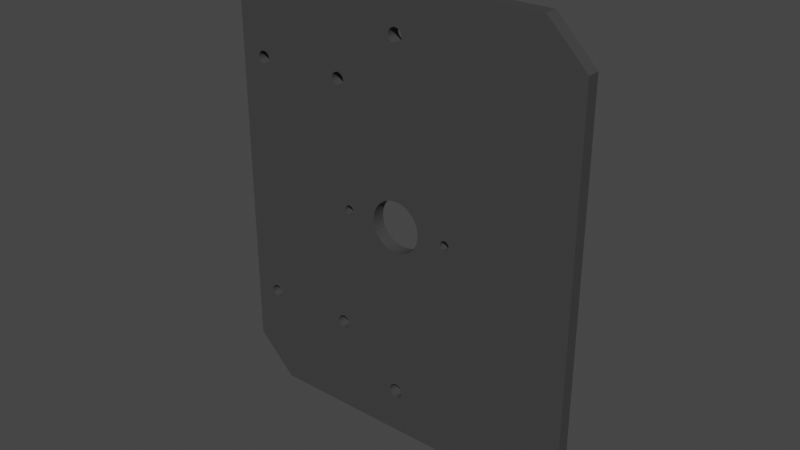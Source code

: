 # Source: base_tournante.blend  (saved by Blender 3.1.7; exported with 4.5.12 LTS)
import bpy
from mathutils import Matrix  # noqa: F401  (used for matrix-valued properties, if any)

bpy.ops.wm.read_factory_settings(use_empty=True)
scene = bpy.context.scene
scene.name = 'Scene'

# ---- collections
col_collection = bpy.data.collections.new('Collection'); scene.collection.children.link(col_collection)

# ---- materials (node trees are filled in below, after node groups)
mat_material_001 = bpy.data.materials.new('Material.001')
mat_material_001.use_transparent_shadow = False

# ---- material node trees
mat_material_001.use_nodes = True; mat_material_001.node_tree.nodes.clear()
_N = mat_material_001.node_tree.nodes; _L = mat_material_001.node_tree.links
n0 = _N.new('ShaderNodeBsdfPrincipled'); n0.name = 'Principled BSDF'; n0.location = (10, 300)
n0.distribution = 'GGX'
n0.subsurface_method = 'RANDOM_WALK_SKIN'
n0.inputs[0].default_value = (0.05222, 0.05222, 0.05222, 1.0)
n0.inputs[3].default_value = 1.45
n0.inputs[27].default_value = (0.0, 0.0, 0.0, 1.0)
n0.inputs[28].default_value = 1.0
n1 = _N.new('ShaderNodeOutputMaterial'); n1.name = 'Material Output'; n1.location = (300, 300)
_L.new(n0.outputs[0], n1.inputs[0])
n1.is_active_output = True

# ---- world
world_world = bpy.data.worlds.new('World'); scene.world = world_world
world_world.use_nodes = True; world_world.node_tree.nodes.clear()
_N = world_world.node_tree.nodes; _L = world_world.node_tree.links
n0 = _N.new('ShaderNodeOutputWorld'); n0.name = 'World Output'; n0.location = (300, 300)
n1 = _N.new('ShaderNodeBackground'); n1.name = 'Background'; n1.location = (10, 300)
n1.inputs[0].default_value = (0.05088, 0.05088, 0.05088, 1.0)
_L.new(n1.outputs[0], n0.inputs[0])
n0.is_active_output = True
world_world.color = (0.05088, 0.05088, 0.05088)
world_world.use_sun_shadow = False
world_world.sun_shadow_jitter_overblur = 0.0

# ---- meshes
me_assem1___base_tournante_1 = bpy.data.meshes.new('Assem1 - base_tournante-1')
me_assem1___base_tournante_1.from_pydata([(-49.63, -2.496, 70.92), (-49.63, 2.504, 70.92), (-50.06, -2.496, 58.3), (-50.06, 2.504, 58.3), (-51.83, -2.496, 6.708), (-51.83, 2.504, 6.708), (-52.22, -2.496, -4.785), (-52.22, 2.504, -4.785), (-52.96, -2.496, -26.4), (-52.96, 2.504, -26.4), (-53.99, -2.496, -56.38), (-53.99, 2.504, -56.38), (-54.42, -2.496, -69.0), (-54.42, 2.504, -69.0), (75.81, -2.496, 81.64), (75.81, 2.504, 81.64), (35.33, -2.496, 83.02), (35.33, 2.504, 83.02), (27.09, -2.496, 83.3), (27.09, 2.504, 83.3), (14.6, -2.496, 83.73), (14.6, 2.504, 83.73), (6.35, -2.496, 84.01), (6.35, 2.504, 84.01), (-4.269, -2.496, 84.38), (-4.269, 2.504, 84.38), (-21.63, -2.496, 84.97), (-21.63, 2.504, 84.97), (-34.13, -2.496, 85.4), (-34.13, 2.504, 85.4), (85.5, -2.496, -73.79), (85.5, 2.504, -73.79), (85.93, -2.496, -61.17), (85.93, 2.504, -61.17), (86.96, -2.496, -31.19), (86.96, 2.504, -31.19), (87.7, -2.496, -9.574), (87.7, 2.504, -9.574), (88.09, -2.496, 1.919), (88.09, 2.504, 1.919), (89.86, -2.496, 53.51), (89.86, 2.504, 53.51), (90.29, -2.496, 66.13), (90.29, 2.504, 66.13), (69.99, 2.504, -88.26), (69.99, -2.496, -88.26), (29.52, 2.504, -86.88), (29.52, -2.496, -86.88), (21.27, 2.504, -86.6), (21.27, -2.496, -86.6), (8.78, 2.504, -86.17), (8.78, -2.496, -86.17), (0.5349, 2.504, -85.89), (0.5349, -2.496, -85.89), (-10.08, 2.504, -85.52), (-10.08, -2.496, -85.52), (-27.45, 2.504, -84.93), (-27.45, -2.496, -84.93), (-39.94, 2.504, -84.5), (-39.94, -2.496, -84.5), (16.18, 2.504, -66.2), (15.72, 2.504, -66.15), (22.22, 2.504, -58.99), (-9.389, 2.504, -50.45), (-8.973, 2.504, -50.53), (-9.139, 2.504, -57.92), (-4.92, 2.504, 49.34), (-5.341, 2.504, 49.39), (-5.214, 2.504, 56.77), (-45.75, 2.504, 74.54), (-41.75, 2.504, 78.28), (-21.89, 2.504, 77.6), (-22.58, 2.504, 57.36), (-46.31, 2.504, 58.17), (25.47, 2.504, 4.754), (24.32, 2.504, 5.939), (26.14, 2.504, 55.69), (22.98, 2.504, 6.911), (21.49, 2.504, 7.644), (19.91, 2.504, 8.115), (13.65, 2.504, 56.12), (18.27, 2.504, 8.311), (16.62, 2.504, 8.227), (15.0, 2.504, 7.866), (24.44, 2.504, -8.699), (25.57, 2.504, -7.495), (32.23, 2.504, -7.676), (26.48, 2.504, -6.118), (27.53, 2.504, 0.2939), (27.1, 2.504, 1.891), (32.62, 2.504, 3.818), (26.41, 2.504, 3.392), (34.39, 2.504, 55.41), (27.15, 2.504, -4.605), (27.56, 2.504, -3.002), (27.68, 2.504, -1.353), (12.2, 2.504, -9.32), (13.62, 2.504, -10.17), (10.75, 2.504, -28.58), (20.07, 2.504, -10.95), (21.64, 2.504, -10.45), (23.24, 2.504, -29.01), (15.16, 2.504, -10.78), (16.78, 2.504, -11.11), (18.43, 2.504, -11.17), (8.519, 2.504, -3.967), (9.083, 2.504, -5.522), (3.246, 2.504, -6.684), (9.901, 2.504, -6.959), (10.95, 2.504, -8.237), (9.017, 2.504, 2.51), (8.479, 2.504, 0.9459), (3.639, 2.504, 4.81), (8.213, 2.504, -0.6862), (8.226, 2.504, -2.34), (13.47, 2.504, 7.237), (12.07, 2.504, 6.358), (5.405, 2.504, 56.4), (10.84, 2.504, 5.255), (9.811, 2.504, 3.96), (-4.88, 2.504, 44.45), (-4.475, 2.504, 44.58), (-5.3, 2.504, 44.4), (-6.98, 2.504, 5.173), (-5.724, 2.504, 44.41), (-2.927, 2.504, 46.91), (-2.966, 2.504, 47.34), (-3.076, 2.504, 47.75), (-3.254, 2.504, 48.13), (-3.494, 2.504, 48.48), (-4.098, 2.504, 44.78), (-3.759, 2.504, 45.03), (-3.469, 2.504, 45.34), (-3.234, 2.504, 45.69), (-3.063, 2.504, 46.08), (-2.959, 2.504, 46.49), (-3.79, 2.504, 48.78), (-4.133, 2.504, 49.03), (-4.514, 2.504, 49.22), (-6.139, 2.504, 44.5), (-24.34, 2.504, 5.767), (-6.534, 2.504, 44.65), (-6.93, 2.504, 48.89), (-7.246, 2.504, 48.61), (-7.509, 2.504, 48.28), (-7.713, 2.504, 47.91), (-7.851, 2.504, 47.5), (-7.919, 2.504, 47.09), (-5.764, 2.504, 49.37), (-6.178, 2.504, 49.28), (-6.57, 2.504, 49.12), (-7.486, 2.504, 45.48), (-7.217, 2.504, 45.15), (-6.896, 2.504, 44.87), (-7.916, 2.504, 46.66), (-7.841, 2.504, 46.24), (-7.696, 2.504, 45.85), (-6.216, 2.504, -47.61), (-6.326, 2.504, -47.2), (2.506, 2.504, -28.3), (-8.549, 2.504, -50.55), (-8.129, 2.504, -50.49), (1.48, 2.504, -58.28), (-7.725, 2.504, -50.36), (-7.348, 2.504, -50.17), (-7.009, 2.504, -49.91), (-6.312, 2.504, -48.86), (-6.209, 2.504, -48.45), (-6.176, 2.504, -48.03), (-6.718, 2.504, -49.6), (-6.484, 2.504, -49.25), (-6.504, 2.504, -46.81), (-6.744, 2.504, -46.46), (-7.04, 2.504, -46.16), (-7.383, 2.504, -45.91), (-7.763, 2.504, -45.72), (-8.113, 2.504, -27.93), (-8.17, 2.504, -45.6), (-8.591, 2.504, -45.55), (-26.5, 2.504, -57.32), (-10.15, 2.504, -50.07), (-9.783, 2.504, -50.29), (-10.18, 2.504, -46.05), (-10.5, 2.504, -46.34), (-25.48, 2.504, -27.34), (-10.76, 2.504, -46.67), (-11.17, 2.504, -48.28), (-11.09, 2.504, -48.7), (-10.95, 2.504, -49.1), (-9.014, 2.504, -45.57), (-9.428, 2.504, -45.67), (-9.82, 2.504, -45.83), (-10.96, 2.504, -47.04), (-11.1, 2.504, -47.44), (-11.17, 2.504, -47.86), (-10.74, 2.504, -49.47), (-10.47, 2.504, -49.79), (-49.21, 2.504, -26.53), (-50.24, 2.504, -56.51), (-48.08, 2.504, 6.58), (-44.41, 2.504, -44.47), (-43.99, 2.504, -44.38), (-43.57, 2.504, -44.35), (-46.08, 2.504, -46.24), (-46.15, 2.504, -46.66), (-44.8, 2.504, -44.63), (-45.16, 2.504, -44.86), (-45.47, 2.504, -45.14), (-46.14, 2.504, -47.09), (-46.07, 2.504, -47.5), (-45.74, 2.504, -45.47), (-45.94, 2.504, -45.84), (-41.29, 2.504, -47.67), (-41.19, 2.504, -47.26), (-41.16, 2.504, -46.83), (-41.2, 2.504, -46.41), (-41.31, 2.504, -46.0), (-42.02, 2.504, -44.96), (-42.36, 2.504, -44.71), (-42.74, 2.504, -44.53), (-43.15, 2.504, -44.4), (-45.93, 2.504, -47.9), (-45.72, 2.504, -48.27), (-45.45, 2.504, -48.6), (-42.33, 2.504, -48.97), (-41.99, 2.504, -48.72), (-41.48, 2.504, -45.62), (-41.72, 2.504, -45.27), (-45.13, 2.504, -48.88), (-44.76, 2.504, -49.09), (-44.37, 2.504, -49.25), (-42.7, 2.504, -49.16), (-41.7, 2.504, -48.41), (-41.46, 2.504, -48.05), (-43.95, 2.504, -49.34), (-43.53, 2.504, -49.35), (-43.11, 2.504, -49.29), (-42.49, 2.504, 49.47), (-42.69, 2.504, 49.1), (-42.83, 2.504, 48.7), (-40.32, 2.504, 50.59), (-40.74, 2.504, 50.57), (-41.16, 2.504, 50.48), (-41.55, 2.504, 50.31), (-42.82, 2.504, 47.44), (-42.9, 2.504, 47.86), (-42.9, 2.504, 48.28), (-41.91, 2.504, 50.09), (-42.23, 2.504, 49.81), (-42.68, 2.504, 47.04), (-42.47, 2.504, 46.67), (-42.2, 2.504, 46.35), (-37.94, 2.504, 47.69), (-37.91, 2.504, 48.11), (-37.95, 2.504, 48.53), (-38.06, 2.504, 48.94), (-38.23, 2.504, 49.33), (-38.47, 2.504, 49.68), (-38.77, 2.504, 49.98), (-39.11, 2.504, 50.23), (-39.49, 2.504, 50.42), (-39.9, 2.504, 50.54), (-39.08, 2.504, 45.97), (-38.74, 2.504, 46.23), (-41.88, 2.504, 46.07), (-41.51, 2.504, 45.85), (-41.12, 2.504, 45.7), (-39.45, 2.504, 45.78), (-38.45, 2.504, 46.54), (-38.21, 2.504, 46.89), (-38.04, 2.504, 47.28), (-40.7, 2.504, 45.61), (-40.28, 2.504, 45.59), (-39.86, 2.504, 45.65), (-48.47, 2.504, -4.913), (-24.74, 2.504, -5.726), (-7.373, 2.504, -6.32), (-3.29, 2.504, 1.019), (-3.58, 2.504, 0.9543), (-3.854, 2.504, 0.8414), (-4.106, 2.504, 0.6837), (-1.304, 2.504, -0.7003), (-1.326, 2.504, -0.9962), (-1.399, 2.504, -1.284), (-1.519, 2.504, -1.556), (-1.331, 2.504, -0.4048), (-1.409, 2.504, -0.1181), (-1.533, 2.504, 0.1513), (-1.701, 2.504, 0.3959), (-1.908, 2.504, 0.6085), (-2.148, 2.504, 0.783), (-4.327, 2.504, 0.4857), (-4.512, 2.504, 0.2533), (-4.654, 2.504, -0.007019), (-4.751, 2.504, -0.2877), (-4.799, 2.504, -0.5807), (-4.796, 2.504, -0.8775), (-4.744, 2.504, -1.17), (-4.642, 2.504, -1.449), (-4.495, 2.504, -1.707), (-4.307, 2.504, -1.936), (-2.415, 2.504, 0.9144), (-2.699, 2.504, 0.999), (-2.994, 2.504, 1.034), (-2.388, 2.504, -2.333), (-2.124, 2.504, -2.197), (-1.887, 2.504, -2.019), (-1.683, 2.504, -1.803), (-4.083, 2.504, -2.13), (-3.829, 2.504, -2.284), (-3.552, 2.504, -2.392), (-3.262, 2.504, -2.452), (-2.965, 2.504, -2.462), (-2.671, 2.504, -2.422), (9.725, 2.504, -58.56), (15.25, 2.504, -66.17), (14.8, 2.504, -66.27), (15.76, 2.504, -71.64), (16.23, 2.504, -71.58), (14.01, 2.504, -71.12), (14.41, 2.504, -71.36), (14.37, 2.504, -66.45), (13.97, 2.504, -66.7), (13.62, 2.504, -67.01), (17.42, 2.504, -66.81), (17.05, 2.504, -66.54), (16.63, 2.504, -66.33), (13.13, 2.504, -70.05), (13.36, 2.504, -70.45), (13.66, 2.504, -70.81), (14.84, 2.504, -71.53), (15.3, 2.504, -71.62), (15.53, 2.504, -71.64), (16.67, 2.504, -71.44), (17.09, 2.504, -71.22), (17.46, 2.504, -70.94), (13.33, 2.504, -67.37), (13.11, 2.504, -67.78), (12.96, 2.504, -68.22), (18.21, 2.504, -67.96), (18.01, 2.504, -67.53), (17.75, 2.504, -67.15), (17.78, 2.504, -70.6), (18.04, 2.504, -70.21), (18.23, 2.504, -69.79), (12.88, 2.504, -68.68), (12.89, 2.504, -69.15), (12.97, 2.504, -69.61), (18.34, 2.504, -69.34), (18.37, 2.504, -68.87), (18.33, 2.504, -68.41), (31.49, 2.504, -29.29), (19.87, 2.504, 68.75), (19.42, 2.504, 68.65), (14.34, 2.504, 76.36), (26.84, 2.504, 75.93), (20.8, 2.504, 68.72), (20.34, 2.504, 68.78), (18.98, 2.504, 68.47), (18.59, 2.504, 68.22), (18.24, 2.504, 67.91), (17.98, 2.504, 64.47), (18.27, 2.504, 64.11), (18.63, 2.504, 63.8), (19.03, 2.504, 63.56), (19.46, 2.504, 63.39), (19.92, 2.504, 63.3), (20.38, 2.504, 63.28), (20.84, 2.504, 63.34), (22.04, 2.504, 68.11), (21.67, 2.504, 68.38), (21.25, 2.504, 68.59), (17.58, 2.504, 66.7), (17.5, 2.504, 66.24), (21.29, 2.504, 63.48), (21.7, 2.504, 63.7), (22.08, 2.504, 63.98), (17.95, 2.504, 67.55), (17.73, 2.504, 67.14), (17.5, 2.504, 65.77), (17.59, 2.504, 65.31), (17.75, 2.504, 64.87), (22.83, 2.504, 66.96), (22.63, 2.504, 67.39), (22.37, 2.504, 67.77), (22.4, 2.504, 64.32), (22.65, 2.504, 64.71), (22.84, 2.504, 65.13), (-4.521, 2.504, 77.01), (6.098, 2.504, 76.64), (22.96, 2.504, 65.59), (22.99, 2.504, 66.05), (22.95, 2.504, 66.51), (30.46, 2.504, -59.27), (35.08, 2.504, 75.65), (39.28, 2.504, -0.4377), (38.98, 2.504, -0.4024), (38.69, 2.504, -0.4174), (40.64, 2.504, -1.841), (40.57, 2.504, -1.555), (40.44, 2.504, -1.285), (40.27, 2.504, -1.041), (40.07, 2.504, -0.8282), (39.83, 2.504, -0.6537), (39.56, 2.504, -0.5222), (38.4, 2.504, -0.4824), (38.12, 2.504, -0.5953), (37.87, 2.504, -0.753), (37.65, 2.504, -0.951), (37.46, 2.504, -1.183), (37.32, 2.504, -1.444), (37.23, 2.504, -2.606), (37.33, 2.504, -2.885), (40.29, 2.504, -3.24), (40.46, 2.504, -2.992), (37.22, 2.504, -1.724), (37.18, 2.504, -2.017), (37.18, 2.504, -2.314), (40.58, 2.504, -2.721), (40.65, 2.504, -2.433), (40.67, 2.504, -2.137), (37.48, 2.504, -3.143), (37.67, 2.504, -3.373), (37.89, 2.504, -3.567), (39.59, 2.504, -3.77), (39.85, 2.504, -3.634), (40.09, 2.504, -3.455), (23.11, 2.504, -9.693), (39.3, 2.504, -3.859), (38.15, 2.504, -3.72), (38.42, 2.504, -3.829), (38.71, 2.504, -3.889), (38.86, 2.504, -3.9), (39.01, 2.504, -3.899), (31.49, -2.496, -29.29), (-5.764, -2.496, 49.37), (-5.341, -2.496, 49.39), (-5.214, -2.496, 56.77), (30.46, -2.496, -59.27), (-46.31, -2.496, 58.17), (-45.75, -2.496, 74.54), (-22.58, -2.496, 57.36), (-41.75, -2.496, 78.28), (13.65, -2.496, 56.12), (13.47, -2.496, 7.237), (15.0, -2.496, 7.866), (16.62, -2.496, 8.227), (18.27, -2.496, 8.311), (26.14, -2.496, 55.69), (19.91, -2.496, 8.115), (21.49, -2.496, 7.644), (8.479, -2.496, 0.9459), (9.017, -2.496, 2.51), (3.639, -2.496, 4.81), (9.811, -2.496, 3.96), (5.405, -2.496, 56.4), (10.84, -2.496, 5.255), (12.07, -2.496, 6.358), (10.95, -2.496, -8.237), (9.901, -2.496, -6.959), (3.246, -2.496, -6.684), (9.083, -2.496, -5.522), (8.519, -2.496, -3.967), (8.226, -2.496, -2.34), (8.213, -2.496, -0.6862), (10.75, -2.496, -28.58), (15.16, -2.496, -10.78), (13.62, -2.496, -10.17), (21.64, -2.496, -10.45), (20.07, -2.496, -10.95), (23.24, -2.496, -29.01), (18.43, -2.496, -11.17), (16.78, -2.496, -11.11), (25.47, -2.496, 4.754), (26.41, -2.496, 3.392), (32.62, -2.496, 3.818), (27.1, -2.496, 1.891), (27.15, -2.496, -4.605), (26.48, -2.496, -6.118), (32.23, -2.496, -7.676), (25.57, -2.496, -7.495), (24.44, -2.496, -8.699), (27.53, -2.496, 0.2939), (27.68, -2.496, -1.353), (27.56, -2.496, -3.002), (22.98, -2.496, 6.911), (24.32, -2.496, 5.939), (34.39, -2.496, 55.41), (-3.79, -2.496, 48.78), (-3.494, -2.496, 48.48), (-4.098, -2.496, 44.78), (-4.475, -2.496, 44.58), (-4.88, -2.496, 44.45), (-6.98, -2.496, 5.173), (-3.254, -2.496, 48.13), (-3.076, -2.496, 47.75), (-2.966, -2.496, 47.34), (-2.927, -2.496, 46.91), (-2.959, -2.496, 46.49), (-3.063, -2.496, 46.08), (-3.234, -2.496, 45.69), (-4.92, -2.496, 49.34), (-4.514, -2.496, 49.22), (-4.133, -2.496, 49.03), (-3.469, -2.496, 45.34), (-3.759, -2.496, 45.03), (-5.3, -2.496, 44.4), (-5.724, -2.496, 44.41), (-24.34, -2.496, 5.767), (-6.139, -2.496, 44.5), (-6.534, -2.496, 44.65), (-6.896, -2.496, 44.87), (-7.217, -2.496, 45.15), (-7.851, -2.496, 47.5), (-7.919, -2.496, 47.09), (-7.916, -2.496, 46.66), (-7.713, -2.496, 47.91), (-7.509, -2.496, 48.28), (-7.246, -2.496, 48.61), (-7.486, -2.496, 45.48), (-7.696, -2.496, 45.85), (-7.841, -2.496, 46.24), (-6.93, -2.496, 48.89), (-6.57, -2.496, 49.12), (-6.178, -2.496, 49.28), (-6.504, -2.496, -46.81), (-6.326, -2.496, -47.2), (2.506, -2.496, -28.3), (-8.973, -2.496, -50.53), (-9.139, -2.496, -57.92), (-8.549, -2.496, -50.55), (-8.129, -2.496, -50.49), (-7.725, -2.496, -50.36), (1.48, -2.496, -58.28), (-7.348, -2.496, -50.17), (-6.312, -2.496, -48.86), (-6.484, -2.496, -49.25), (-9.014, -2.496, -45.57), (-8.591, -2.496, -45.55), (-8.113, -2.496, -27.93), (-8.17, -2.496, -45.6), (-7.763, -2.496, -45.72), (-7.383, -2.496, -45.91), (-7.04, -2.496, -46.16), (-6.744, -2.496, -46.46), (-6.216, -2.496, -47.61), (-6.176, -2.496, -48.03), (-6.209, -2.496, -48.45), (-6.718, -2.496, -49.6), (-7.009, -2.496, -49.91), (-11.17, -2.496, -47.86), (-11.1, -2.496, -47.44), (-25.48, -2.496, -27.34), (-9.389, -2.496, -50.45), (-9.783, -2.496, -50.29), (-26.5, -2.496, -57.32), (-10.15, -2.496, -50.07), (-10.47, -2.496, -49.79), (-11.09, -2.496, -48.7), (-11.17, -2.496, -48.28), (-10.96, -2.496, -47.04), (-10.76, -2.496, -46.67), (-10.5, -2.496, -46.34), (-10.74, -2.496, -49.47), (-10.95, -2.496, -49.1), (-10.18, -2.496, -46.05), (-9.82, -2.496, -45.83), (-9.428, -2.496, -45.67), (23.11, -2.496, -9.693), (37.22, -2.496, -1.724), (37.32, -2.496, -1.444), (39.83, -2.496, -0.6537), (40.07, -2.496, -0.8282), (40.58, -2.496, -2.721), (40.46, -2.496, -2.992), (40.29, -2.496, -3.24), (37.48, -2.496, -3.143), (37.33, -2.496, -2.885), (40.27, -2.496, -1.041), (40.44, -2.496, -1.285), (40.57, -2.496, -1.555), (40.64, -2.496, -1.841), (40.67, -2.496, -2.137), (40.65, -2.496, -2.433), (38.71, -2.496, -3.889), (38.42, -2.496, -3.829), (38.15, -2.496, -3.72), (37.46, -2.496, -1.183), (37.65, -2.496, -0.951), (37.87, -2.496, -0.753), (37.89, -2.496, -3.567), (37.67, -2.496, -3.373), (37.23, -2.496, -2.606), (37.18, -2.496, -2.314), (37.18, -2.496, -2.017), (40.09, -2.496, -3.455), (39.85, -2.496, -3.634), (39.59, -2.496, -3.77), (39.3, -2.496, -3.859), (39.01, -2.496, -3.899), (38.86, -2.496, -3.9), (38.12, -2.496, -0.5953), (38.4, -2.496, -0.4824), (38.69, -2.496, -0.4174), (38.98, -2.496, -0.4024), (39.28, -2.496, -0.4377), (39.56, -2.496, -0.5222), (16.67, -2.496, -71.44), (16.23, -2.496, -71.58), (15.72, -2.496, -66.15), (22.22, -2.496, -58.99), (15.25, -2.496, -66.17), (9.725, -2.496, -58.56), (15.76, -2.496, -71.64), (15.53, -2.496, -71.64), (15.3, -2.496, -71.62), (14.84, -2.496, -71.53), (13.97, -2.496, -66.7), (14.37, -2.496, -66.45), (14.8, -2.496, -66.27), (16.18, -2.496, -66.2), (16.63, -2.496, -66.33), (17.05, -2.496, -66.54), (14.41, -2.496, -71.36), (14.01, -2.496, -71.12), (13.66, -2.496, -70.81), (17.78, -2.496, -70.6), (17.46, -2.496, -70.94), (17.09, -2.496, -71.22), (12.89, -2.496, -69.15), (12.88, -2.496, -68.68), (12.96, -2.496, -68.22), (13.11, -2.496, -67.78), (17.42, -2.496, -66.81), (17.75, -2.496, -67.15), (18.01, -2.496, -67.53), (13.36, -2.496, -70.45), (13.13, -2.496, -70.05), (12.97, -2.496, -69.61), (13.33, -2.496, -67.37), (13.62, -2.496, -67.01), (18.34, -2.496, -69.34), (18.23, -2.496, -69.79), (18.04, -2.496, -70.21), (18.21, -2.496, -67.96), (18.33, -2.496, -68.41), (18.37, -2.496, -68.87), (19.87, -2.496, 68.75), (20.34, -2.496, 68.78), (14.34, -2.496, 76.36), (26.84, -2.496, 75.93), (20.8, -2.496, 68.72), (21.25, -2.496, 68.59), (19.92, -2.496, 63.3), (19.46, -2.496, 63.39), (19.03, -2.496, 63.56), (21.7, -2.496, 63.7), (21.29, -2.496, 63.48), (20.84, -2.496, 63.34), (20.38, -2.496, 63.28), (20.15, -2.496, 63.28), (18.59, -2.496, 68.22), (18.98, -2.496, 68.47), (19.42, -2.496, 68.65), (21.67, -2.496, 68.38), (22.04, -2.496, 68.11), (22.37, -2.496, 67.77), (18.63, -2.496, 63.8), (18.27, -2.496, 64.11), (17.98, -2.496, 64.47), (17.5, -2.496, 66.24), (17.58, -2.496, 66.7), (17.73, -2.496, 67.14), (22.63, -2.496, 67.39), (22.83, -2.496, 66.96), (22.95, -2.496, 66.51), (22.65, -2.496, 64.71), (22.4, -2.496, 64.32), (22.08, -2.496, 63.98), (17.95, -2.496, 67.55), (18.24, -2.496, 67.91), (17.75, -2.496, 64.87), (17.59, -2.496, 65.31), (17.5, -2.496, 65.77), (22.99, -2.496, 66.05), (22.96, -2.496, 65.59), (22.84, -2.496, 65.13), (35.08, -2.496, 75.65), (-1.331, -2.496, -0.4048), (-1.304, -2.496, -0.7003), (-1.399, -2.496, -1.284), (-1.519, -2.496, -1.556), (-1.683, -2.496, -1.803), (-1.887, -2.496, -2.019), (-2.124, -2.496, -2.197), (-4.796, -2.496, -0.8775), (-4.799, -2.496, -0.5807), (-4.751, -2.496, -0.2877), (-1.326, -2.496, -0.9962), (-2.415, -2.496, 0.9144), (-2.148, -2.496, 0.783), (-1.908, -2.496, 0.6085), (-1.701, -2.496, 0.3959), (-1.533, -2.496, 0.1513), (-1.409, -2.496, -0.1181), (-3.262, -2.496, -2.452), (-3.552, -2.496, -2.392), (-7.373, -2.496, -6.32), (-4.307, -2.496, -1.936), (-4.495, -2.496, -1.707), (-4.642, -2.496, -1.449), (-4.744, -2.496, -1.17), (-2.388, -2.496, -2.333), (-2.671, -2.496, -2.422), (-2.965, -2.496, -2.462), (-4.654, -2.496, -0.007019), (-4.512, -2.496, 0.2533), (-4.327, -2.496, 0.4857), (-3.829, -2.496, -2.284), (-4.083, -2.496, -2.13), (-4.106, -2.496, 0.6837), (-3.854, -2.496, 0.8414), (-3.58, -2.496, 0.9543), (-3.29, -2.496, 1.019), (-2.994, -2.496, 1.034), (-2.699, -2.496, 0.999), (6.098, -2.496, 76.64), (-4.521, -2.496, 77.01), (-21.89, -2.496, 77.6), (-43.95, -2.496, -49.34), (-44.37, -2.496, -49.25), (-50.24, -2.496, -56.51), (-41.16, -2.496, -46.83), (-41.19, -2.496, -47.26), (-41.29, -2.496, -47.67), (-41.46, -2.496, -48.05), (-46.07, -2.496, -47.5), (-46.14, -2.496, -47.09), (-46.15, -2.496, -46.66), (-49.21, -2.496, -26.53), (-46.08, -2.496, -46.24), (-45.94, -2.496, -45.84), (-41.7, -2.496, -48.41), (-41.99, -2.496, -48.72), (-42.33, -2.496, -48.97), (-45.45, -2.496, -48.6), (-45.72, -2.496, -48.27), (-45.93, -2.496, -47.9), (-41.2, -2.496, -46.41), (-42.7, -2.496, -49.16), (-43.11, -2.496, -49.29), (-43.53, -2.496, -49.35), (-44.76, -2.496, -49.09), (-45.13, -2.496, -48.88), (-45.74, -2.496, -45.47), (-45.47, -2.496, -45.14), (-45.16, -2.496, -44.86), (-42.36, -2.496, -44.71), (-42.02, -2.496, -44.96), (-41.72, -2.496, -45.27), (-44.8, -2.496, -44.63), (-44.41, -2.496, -44.47), (-43.99, -2.496, -44.38), (-41.48, -2.496, -45.62), (-41.31, -2.496, -46.0), (-43.57, -2.496, -44.35), (-43.15, -2.496, -44.4), (-42.74, -2.496, -44.53), (12.2, -2.496, -9.32), (-24.74, -2.496, -5.726), (-48.47, -2.496, -4.913), (-48.08, -2.496, 6.58), (-42.83, -2.496, 48.7), (-42.69, -2.496, 49.1), (-40.7, -2.496, 45.61), (-41.12, -2.496, 45.7), (-42.2, -2.496, 46.35), (-42.47, -2.496, 46.67), (-42.68, -2.496, 47.04), (-42.82, -2.496, 47.44), (-42.9, -2.496, 47.86), (-42.9, -2.496, 48.28), (-41.51, -2.496, 45.85), (-41.88, -2.496, 46.07), (-38.23, -2.496, 49.33), (-38.06, -2.496, 48.94), (-37.95, -2.496, 48.53), (-37.91, -2.496, 48.11), (-38.21, -2.496, 46.89), (-38.04, -2.496, 47.28), (-37.94, -2.496, 47.69), (-38.45, -2.496, 46.54), (-38.74, -2.496, 46.23), (-39.08, -2.496, 45.97), (-42.49, -2.496, 49.47), (-42.23, -2.496, 49.81), (-41.91, -2.496, 50.09), (-39.45, -2.496, 45.78), (-39.86, -2.496, 45.65), (-40.28, -2.496, 45.59), (-41.55, -2.496, 50.31), (-41.16, -2.496, 50.48), (-40.74, -2.496, 50.57), (-39.11, -2.496, 50.23), (-38.77, -2.496, 49.98), (-38.47, -2.496, 49.68), (-40.32, -2.496, 50.59), (-39.9, -2.496, 50.54), (-39.49, -2.496, 50.42)], [], [(0, 1, 2), (2, 1, 3), (2, 3, 4), (4, 3, 5), (4, 5, 6), (6, 5, 7), (6, 7, 8), (8, 7, 9), (8, 9, 10), (10, 9, 11), (10, 11, 12), (12, 11, 13), (14, 15, 16), (16, 15, 17), (16, 17, 18), (18, 17, 19), (18, 19, 20), (20, 19, 21), (20, 21, 22), (22, 21, 23), (22, 23, 24), (24, 23, 25), (24, 25, 26), (26, 25, 27), (26, 27, 28), (28, 27, 29), (30, 31, 32), (32, 31, 33), (32, 33, 34), (34, 33, 35), (34, 35, 36), (36, 35, 37), (36, 37, 38), (38, 37, 39), (38, 39, 40), (40, 39, 41), (40, 41, 42), (42, 41, 43), (44, 45, 46), (46, 45, 47), (46, 47, 48), (48, 47, 49), (48, 49, 50), (50, 49, 51), (50, 51, 52), (52, 51, 53), (52, 53, 54), (54, 53, 55), (54, 55, 56), (56, 55, 57), (56, 57, 58), (58, 57, 59), (60, 61, 62), (63, 64, 65), (66, 67, 68), (17, 15, 43), (69, 70, 71), (71, 70, 29), (72, 73, 69), (74, 75, 76), (76, 75, 77), (77, 78, 76), (76, 78, 79), (76, 79, 80), (79, 81, 80), (80, 81, 82), (80, 82, 83), (84, 85, 86), (86, 85, 87), (88, 89, 90), (90, 89, 91), (90, 91, 92), (87, 93, 86), (86, 93, 94), (86, 94, 90), (90, 94, 95), (90, 95, 88), (96, 97, 98), (99, 100, 101), (97, 102, 98), (98, 102, 103), (98, 103, 101), (101, 103, 104), (101, 104, 99), (105, 106, 107), (107, 106, 108), (107, 108, 109), (110, 111, 112), (112, 111, 113), (112, 113, 107), (107, 113, 114), (107, 114, 105), (83, 115, 80), (80, 115, 116), (80, 116, 117), (117, 116, 118), (117, 118, 112), (112, 118, 119), (112, 119, 110), (112, 120, 121), (120, 112, 122), (122, 112, 123), (122, 123, 124), (125, 126, 117), (126, 127, 117), (117, 127, 128), (117, 128, 129), (121, 130, 112), (112, 130, 131), (112, 131, 132), (132, 133, 112), (112, 133, 134), (112, 134, 117), (117, 134, 135), (117, 135, 125), (129, 136, 117), (117, 136, 137), (117, 137, 68), (68, 137, 138), (68, 138, 66), (124, 123, 139), (139, 123, 140), (139, 140, 141), (142, 143, 72), (72, 143, 144), (144, 145, 72), (72, 145, 146), (72, 146, 147), (67, 148, 68), (68, 148, 149), (68, 149, 72), (72, 149, 150), (72, 150, 142), (151, 152, 140), (140, 152, 153), (140, 153, 141), (147, 154, 72), (72, 154, 155), (72, 155, 140), (140, 155, 156), (140, 156, 151), (157, 158, 159), (64, 160, 65), (65, 160, 161), (65, 161, 162), (161, 163, 162), (162, 163, 164), (162, 164, 165), (166, 167, 162), (162, 167, 168), (165, 169, 162), (162, 169, 170), (162, 170, 166), (158, 171, 159), (159, 171, 172), (159, 172, 173), (173, 174, 159), (159, 174, 175), (159, 175, 176), (176, 175, 177), (176, 177, 178), (179, 180, 65), (65, 180, 181), (65, 181, 63), (182, 183, 184), (184, 183, 185), (186, 187, 179), (179, 187, 188), (178, 189, 176), (176, 189, 190), (176, 190, 184), (184, 190, 191), (184, 191, 182), (185, 192, 184), (184, 192, 193), (184, 193, 179), (179, 193, 194), (179, 194, 186), (188, 195, 179), (179, 195, 196), (179, 196, 180), (9, 197, 11), (11, 197, 198), (11, 198, 13), (1, 69, 3), (3, 69, 73), (3, 73, 5), (5, 73, 199), (5, 199, 7), (200, 197, 201), (201, 197, 202), (197, 203, 204), (200, 205, 197), (197, 205, 206), (197, 206, 207), (197, 204, 198), (198, 204, 208), (198, 208, 209), (207, 210, 197), (197, 210, 211), (197, 211, 203), (212, 213, 179), (179, 213, 214), (179, 214, 184), (184, 214, 215), (184, 215, 216), (217, 218, 184), (184, 218, 219), (184, 219, 197), (197, 219, 220), (197, 220, 202), (209, 221, 198), (198, 221, 222), (198, 222, 223), (224, 225, 179), (216, 226, 184), (184, 226, 227), (184, 227, 217), (223, 228, 198), (198, 228, 229), (198, 229, 230), (224, 179, 231), (225, 232, 179), (179, 232, 233), (179, 233, 212), (230, 234, 198), (198, 234, 235), (198, 235, 179), (179, 235, 236), (179, 236, 231), (237, 238, 73), (73, 238, 239), (240, 241, 73), (73, 241, 242), (73, 242, 243), (244, 199, 245), (245, 199, 73), (245, 73, 246), (246, 73, 239), (243, 247, 73), (73, 247, 248), (73, 248, 237), (244, 249, 199), (199, 249, 250), (199, 250, 251), (252, 253, 72), (72, 253, 254), (72, 254, 255), (255, 256, 72), (72, 256, 257), (72, 257, 258), (258, 259, 72), (72, 259, 260), (72, 260, 73), (73, 260, 261), (73, 261, 240), (262, 263, 140), (251, 264, 199), (199, 264, 265), (199, 265, 266), (262, 140, 267), (263, 268, 140), (140, 268, 269), (140, 269, 72), (72, 269, 270), (72, 270, 252), (266, 271, 199), (199, 271, 272), (199, 272, 140), (140, 272, 273), (140, 273, 267), (7, 199, 274), (274, 199, 140), (274, 140, 275), (275, 140, 123), (275, 123, 276), (96, 98, 109), (109, 98, 159), (109, 159, 107), (107, 159, 176), (107, 176, 276), (276, 176, 184), (276, 184, 275), (275, 184, 197), (275, 197, 274), (274, 197, 9), (274, 9, 7), (277, 278, 123), (123, 278, 279), (123, 279, 280), (281, 112, 282), (282, 112, 107), (282, 107, 283), (283, 107, 284), (281, 285, 112), (112, 285, 286), (112, 286, 287), (287, 288, 112), (112, 288, 289), (112, 289, 290), (280, 291, 123), (123, 291, 292), (123, 292, 293), (293, 294, 123), (123, 294, 295), (123, 295, 276), (276, 295, 296), (276, 296, 297), (297, 298, 276), (276, 298, 299), (276, 299, 300), (290, 301, 112), (112, 301, 302), (112, 302, 123), (123, 302, 303), (123, 303, 277), (304, 305, 107), (305, 306, 107), (107, 306, 307), (107, 307, 284), (300, 308, 276), (276, 308, 309), (276, 309, 310), (310, 311, 276), (276, 311, 312), (276, 312, 107), (107, 312, 313), (107, 313, 304), (13, 198, 58), (58, 198, 179), (58, 179, 56), (56, 179, 65), (56, 65, 54), (54, 65, 162), (54, 162, 52), (52, 162, 314), (52, 314, 50), (62, 61, 314), (314, 61, 315), (314, 315, 316), (317, 318, 48), (50, 319, 320), (316, 321, 314), (314, 321, 322), (314, 322, 323), (324, 325, 62), (62, 325, 326), (62, 326, 60), (327, 328, 50), (50, 328, 329), (50, 329, 319), (320, 330, 50), (50, 330, 331), (50, 331, 48), (48, 331, 332), (48, 332, 317), (318, 333, 48), (48, 333, 334), (48, 334, 335), (323, 336, 314), (314, 336, 337), (314, 337, 338), (339, 340, 62), (62, 340, 341), (62, 341, 324), (335, 342, 48), (48, 342, 343), (48, 343, 344), (338, 345, 314), (314, 345, 346), (314, 346, 50), (50, 346, 347), (50, 347, 327), (348, 349, 62), (62, 349, 350), (62, 350, 339), (351, 62, 101), (101, 62, 314), (101, 314, 98), (98, 314, 162), (98, 162, 159), (159, 162, 168), (159, 168, 157), (352, 353, 354), (355, 356, 354), (354, 356, 357), (354, 357, 352), (353, 358, 354), (354, 358, 359), (354, 359, 360), (361, 362, 80), (80, 362, 363), (80, 363, 364), (364, 365, 80), (80, 365, 366), (80, 366, 76), (76, 366, 367), (76, 367, 368), (369, 370, 355), (355, 370, 371), (355, 371, 356), (354, 372, 373), (368, 374, 76), (76, 374, 375), (76, 375, 376), (360, 377, 354), (354, 377, 378), (354, 378, 372), (379, 380, 80), (80, 380, 381), (80, 381, 361), (382, 383, 355), (355, 383, 384), (355, 384, 369), (376, 385, 76), (76, 385, 386), (76, 386, 387), (69, 71, 72), (72, 71, 388), (72, 388, 68), (68, 388, 389), (68, 389, 117), (117, 389, 354), (117, 354, 80), (80, 354, 373), (80, 373, 379), (387, 390, 76), (76, 390, 391), (76, 391, 355), (355, 391, 392), (355, 392, 382), (393, 46, 48), (355, 394, 76), (76, 394, 92), (76, 92, 74), (74, 92, 91), (44, 46, 31), (31, 46, 393), (31, 393, 33), (33, 393, 35), (344, 348, 48), (48, 348, 62), (48, 62, 393), (393, 62, 351), (393, 351, 35), (35, 351, 37), (395, 396, 90), (90, 396, 397), (398, 399, 39), (39, 399, 400), (39, 400, 401), (401, 402, 39), (39, 402, 403), (39, 403, 404), (397, 405, 90), (90, 405, 406), (90, 406, 407), (407, 408, 90), (90, 408, 409), (90, 409, 410), (411, 412, 86), (413, 414, 37), (410, 415, 90), (90, 415, 416), (90, 416, 86), (86, 416, 417), (86, 417, 411), (414, 418, 37), (37, 418, 419), (37, 419, 39), (39, 419, 420), (39, 420, 398), (412, 421, 86), (86, 421, 422), (86, 422, 423), (424, 425, 37), (37, 425, 426), (37, 426, 413), (100, 427, 101), (101, 427, 84), (101, 84, 351), (351, 84, 86), (351, 86, 37), (37, 86, 428), (37, 428, 424), (423, 429, 86), (86, 429, 430), (86, 430, 431), (431, 432, 86), (86, 432, 433), (86, 433, 428), (29, 27, 71), (71, 27, 25), (71, 25, 388), (388, 25, 23), (388, 23, 389), (389, 23, 21), (389, 21, 354), (354, 21, 19), (354, 19, 355), (355, 19, 17), (355, 17, 394), (394, 17, 43), (394, 43, 92), (92, 43, 41), (92, 41, 90), (90, 41, 39), (90, 39, 395), (395, 39, 404), (434, 34, 36), (435, 436, 437), (30, 32, 438), (10, 12, 59), (0, 439, 440), (440, 439, 441), (440, 441, 442), (30, 438, 45), (443, 444, 445), (445, 446, 443), (443, 446, 447), (443, 447, 448), (448, 447, 449), (448, 449, 450), (451, 452, 453), (453, 452, 454), (453, 454, 455), (455, 454, 456), (455, 456, 443), (443, 456, 457), (443, 457, 444), (458, 459, 460), (460, 459, 461), (461, 462, 460), (460, 462, 463), (460, 463, 453), (453, 463, 464), (453, 464, 451), (465, 466, 467), (468, 469, 470), (470, 469, 471), (470, 471, 465), (465, 471, 472), (465, 472, 466), (473, 474, 475), (475, 474, 476), (477, 478, 479), (479, 478, 480), (479, 480, 481), (476, 482, 475), (475, 482, 483), (475, 483, 479), (479, 483, 484), (479, 484, 477), (450, 485, 448), (448, 485, 486), (448, 486, 487), (488, 489, 455), (490, 491, 453), (453, 491, 492), (453, 492, 493), (489, 494, 455), (455, 494, 495), (455, 495, 496), (496, 497, 455), (455, 497, 498), (455, 498, 453), (453, 498, 499), (453, 499, 500), (436, 501, 437), (437, 501, 502), (437, 502, 455), (455, 502, 503), (455, 503, 488), (500, 504, 453), (453, 504, 505), (453, 505, 490), (492, 506, 493), (493, 506, 507), (493, 507, 508), (508, 507, 509), (509, 510, 508), (508, 510, 511), (508, 511, 512), (513, 441, 514), (514, 441, 515), (513, 516, 441), (441, 516, 517), (441, 517, 518), (512, 519, 508), (508, 519, 520), (508, 520, 441), (441, 520, 521), (441, 521, 515), (518, 522, 441), (441, 522, 523), (441, 523, 437), (437, 523, 524), (437, 524, 435), (525, 526, 527), (528, 529, 530), (530, 529, 531), (531, 529, 532), (532, 529, 533), (532, 533, 534), (533, 535, 536), (537, 538, 539), (539, 538, 540), (539, 540, 527), (527, 540, 541), (527, 541, 542), (542, 543, 527), (527, 543, 544), (527, 544, 525), (545, 546, 533), (533, 546, 547), (533, 547, 535), (536, 548, 533), (533, 548, 549), (533, 549, 534), (550, 551, 552), (528, 553, 529), (529, 553, 554), (529, 554, 555), (555, 554, 556), (555, 556, 557), (558, 559, 555), (555, 559, 550), (551, 560, 552), (552, 560, 561), (552, 561, 562), (557, 563, 555), (555, 563, 564), (555, 564, 558), (562, 565, 552), (552, 565, 566), (552, 566, 539), (539, 566, 567), (539, 567, 537), (36, 479, 434), (434, 479, 481), (434, 481, 470), (470, 481, 568), (470, 568, 468), (569, 570, 475), (571, 572, 38), (573, 574, 36), (36, 574, 575), (576, 577, 479), (572, 578, 38), (38, 578, 579), (38, 579, 580), (580, 581, 38), (38, 581, 582), (38, 582, 36), (36, 582, 583), (36, 583, 573), (584, 585, 479), (479, 585, 586), (570, 587, 475), (475, 587, 588), (475, 588, 589), (586, 590, 479), (479, 590, 591), (479, 591, 576), (577, 592, 479), (479, 592, 593), (479, 593, 475), (475, 593, 594), (475, 594, 569), (575, 595, 36), (36, 595, 596), (36, 596, 479), (479, 596, 597), (479, 597, 598), (598, 599, 479), (479, 599, 600), (479, 600, 584), (589, 601, 475), (475, 601, 602), (475, 602, 603), (603, 604, 475), (475, 604, 605), (475, 605, 38), (38, 605, 606), (38, 606, 571), (38, 40, 475), (475, 40, 487), (475, 487, 473), (473, 487, 486), (607, 608, 49), (609, 610, 611), (611, 610, 612), (608, 613, 49), (49, 613, 614), (49, 614, 51), (51, 614, 615), (51, 615, 616), (617, 618, 612), (612, 618, 619), (612, 619, 611), (609, 620, 610), (610, 620, 621), (610, 621, 622), (616, 623, 51), (51, 623, 624), (51, 624, 625), (626, 627, 49), (49, 627, 628), (49, 628, 607), (629, 630, 612), (612, 630, 631), (612, 631, 632), (622, 633, 610), (610, 633, 634), (610, 634, 635), (625, 636, 51), (51, 636, 637), (51, 637, 638), (632, 639, 612), (612, 639, 640), (612, 640, 617), (641, 642, 49), (49, 642, 643), (49, 643, 626), (635, 644, 610), (610, 644, 645), (610, 645, 646), (646, 641, 610), (610, 641, 49), (610, 49, 438), (438, 49, 47), (438, 47, 45), (647, 648, 649), (649, 648, 650), (650, 648, 651), (650, 651, 652), (653, 654, 443), (443, 654, 655), (448, 656, 657), (657, 658, 448), (448, 658, 659), (448, 659, 443), (443, 659, 660), (443, 660, 653), (661, 662, 649), (649, 662, 663), (649, 663, 647), (652, 664, 650), (650, 664, 665), (650, 665, 666), (655, 667, 443), (443, 667, 668), (443, 668, 669), (670, 671, 649), (649, 671, 672), (666, 673, 650), (650, 673, 674), (650, 674, 675), (676, 677, 448), (448, 677, 678), (448, 678, 656), (672, 679, 649), (649, 679, 680), (649, 680, 661), (669, 681, 443), (443, 681, 682), (443, 682, 683), (684, 685, 448), (448, 685, 686), (448, 686, 676), (675, 684, 650), (650, 684, 448), (650, 448, 687), (687, 448, 487), (687, 487, 42), (42, 487, 40), (32, 34, 438), (438, 34, 434), (438, 434, 610), (610, 434, 470), (610, 470, 612), (612, 470, 465), (612, 465, 533), (533, 465, 527), (533, 527, 545), (545, 527, 526), (688, 689, 453), (460, 690, 691), (691, 692, 460), (460, 692, 693), (460, 693, 694), (695, 696, 493), (493, 696, 697), (453, 689, 460), (460, 689, 698), (460, 698, 690), (699, 700, 453), (453, 700, 701), (453, 701, 702), (702, 703, 453), (453, 703, 704), (453, 704, 688), (705, 706, 707), (708, 709, 707), (707, 709, 710), (707, 710, 711), (694, 712, 460), (460, 712, 713), (460, 713, 707), (707, 713, 714), (707, 714, 705), (697, 715, 493), (493, 715, 716), (493, 716, 717), (706, 718, 707), (707, 718, 719), (707, 719, 708), (717, 720, 493), (493, 720, 721), (493, 721, 722), (722, 723, 493), (493, 723, 724), (493, 724, 453), (453, 724, 725), (453, 725, 699), (683, 670, 443), (443, 670, 649), (443, 649, 455), (455, 649, 726), (455, 726, 437), (437, 726, 727), (437, 727, 441), (441, 727, 728), (441, 728, 442), (42, 14, 687), (687, 14, 16), (687, 16, 650), (650, 16, 18), (650, 18, 649), (649, 18, 20), (649, 20, 726), (726, 20, 22), (726, 22, 727), (727, 22, 24), (727, 24, 728), (728, 24, 26), (728, 26, 442), (442, 26, 28), (729, 730, 731), (732, 733, 555), (555, 733, 734), (555, 734, 735), (736, 737, 731), (731, 737, 738), (731, 738, 739), (739, 738, 740), (739, 740, 741), (735, 742, 555), (555, 742, 743), (555, 743, 744), (745, 746, 731), (731, 746, 747), (731, 747, 736), (550, 552, 555), (555, 552, 748), (555, 748, 732), (744, 749, 555), (555, 749, 750), (555, 750, 731), (731, 750, 751), (731, 751, 729), (730, 752, 731), (731, 752, 753), (731, 753, 745), (741, 754, 739), (739, 754, 755), (739, 755, 756), (757, 758, 552), (552, 758, 759), (756, 760, 739), (739, 760, 761), (739, 761, 762), (759, 763, 552), (552, 763, 764), (552, 764, 748), (762, 765, 739), (739, 765, 766), (739, 766, 552), (552, 766, 767), (552, 767, 757), (467, 768, 465), (465, 768, 458), (465, 458, 527), (527, 458, 460), (527, 460, 539), (539, 460, 707), (539, 707, 552), (552, 707, 769), (552, 769, 739), (739, 769, 770), (711, 695, 707), (707, 695, 493), (707, 493, 769), (769, 493, 508), (769, 508, 770), (770, 508, 771), (772, 773, 439), (774, 775, 771), (776, 777, 771), (771, 777, 778), (778, 779, 771), (771, 779, 780), (771, 780, 439), (439, 780, 781), (439, 781, 772), (775, 782, 771), (771, 782, 783), (771, 783, 776), (784, 785, 441), (441, 785, 786), (441, 786, 787), (788, 508, 789), (789, 508, 441), (789, 441, 790), (790, 441, 787), (788, 791, 508), (508, 791, 792), (508, 792, 793), (773, 794, 439), (439, 794, 795), (439, 795, 796), (793, 797, 508), (508, 797, 798), (508, 798, 771), (771, 798, 799), (771, 799, 774), (796, 800, 439), (439, 800, 801), (439, 801, 802), (803, 804, 441), (441, 804, 805), (441, 805, 784), (802, 806, 439), (439, 806, 807), (439, 807, 441), (441, 807, 808), (441, 808, 803), (0, 2, 439), (439, 2, 4), (439, 4, 771), (771, 4, 6), (771, 6, 770), (770, 6, 8), (770, 8, 739), (739, 8, 10), (739, 10, 731), (731, 10, 59), (731, 59, 555), (555, 59, 57), (555, 57, 529), (529, 57, 55), (529, 55, 533), (533, 55, 53), (533, 53, 612), (612, 53, 51), (612, 51, 629), (629, 51, 638), (30, 45, 31), (31, 45, 44), (14, 42, 15), (15, 42, 43), (28, 29, 442), (442, 29, 70), (442, 70, 440), (440, 70, 69), (440, 69, 0), (0, 69, 1), (59, 12, 58), (58, 12, 13), (447, 81, 449), (449, 81, 79), (449, 79, 450), (450, 79, 78), (450, 78, 485), (485, 78, 77), (485, 77, 486), (486, 77, 75), (486, 75, 473), (473, 75, 74), (473, 74, 474), (474, 74, 91), (474, 91, 476), (476, 91, 89), (476, 89, 482), (482, 89, 88), (482, 88, 483), (483, 88, 95), (483, 95, 484), (484, 95, 94), (484, 94, 477), (477, 94, 93), (477, 93, 478), (478, 93, 87), (478, 87, 480), (480, 87, 85), (480, 85, 481), (481, 85, 84), (481, 84, 568), (568, 84, 427), (568, 427, 468), (468, 427, 100), (468, 100, 469), (469, 100, 99), (469, 99, 471), (471, 99, 104), (471, 104, 472), (472, 104, 103), (472, 103, 466), (466, 103, 102), (466, 102, 467), (467, 102, 97), (467, 97, 768), (768, 97, 96), (768, 96, 458), (458, 96, 109), (458, 109, 459), (459, 109, 108), (459, 108, 461), (461, 108, 106), (461, 106, 462), (462, 106, 105), (462, 105, 463), (463, 105, 114), (463, 114, 464), (464, 114, 113), (464, 113, 451), (451, 113, 111), (451, 111, 452), (452, 111, 110), (452, 110, 454), (454, 110, 119), (454, 119, 456), (456, 119, 118), (456, 118, 457), (457, 118, 116), (457, 116, 444), (444, 116, 115), (444, 115, 445), (445, 115, 83), (445, 83, 446), (446, 83, 82), (446, 82, 447), (447, 82, 81), (609, 61, 620), (620, 61, 60), (620, 60, 621), (621, 60, 326), (621, 326, 622), (622, 326, 325), (622, 325, 633), (633, 325, 324), (633, 324, 634), (634, 324, 341), (634, 341, 635), (635, 341, 340), (635, 340, 644), (644, 340, 339), (644, 339, 645), (645, 339, 350), (645, 350, 646), (646, 350, 349), (646, 349, 641), (641, 349, 348), (641, 348, 642), (642, 348, 344), (642, 344, 643), (643, 344, 343), (643, 343, 626), (626, 343, 342), (626, 342, 627), (627, 342, 335), (627, 335, 628), (628, 335, 334), (628, 334, 607), (607, 334, 333), (607, 333, 608), (608, 333, 318), (608, 318, 613), (613, 318, 317), (613, 317, 614), (614, 317, 332), (614, 332, 615), (615, 332, 331), (615, 331, 616), (616, 331, 330), (616, 330, 623), (623, 330, 320), (623, 320, 624), (624, 320, 319), (624, 319, 625), (625, 319, 329), (625, 329, 636), (636, 329, 328), (636, 328, 637), (637, 328, 327), (637, 327, 638), (638, 327, 347), (638, 347, 629), (629, 347, 346), (629, 346, 630), (630, 346, 345), (630, 345, 631), (631, 345, 338), (631, 338, 632), (632, 338, 337), (632, 337, 639), (639, 337, 336), (639, 336, 640), (640, 336, 323), (640, 323, 617), (617, 323, 322), (617, 322, 618), (618, 322, 321), (618, 321, 619), (619, 321, 316), (619, 316, 611), (611, 316, 315), (611, 315, 609), (609, 315, 61), (654, 653, 366), (366, 653, 660), (366, 660, 367), (367, 660, 659), (367, 659, 368), (368, 659, 658), (368, 658, 374), (374, 658, 657), (374, 657, 375), (375, 657, 656), (375, 656, 376), (376, 656, 678), (376, 678, 385), (385, 678, 677), (385, 677, 386), (386, 677, 676), (386, 676, 387), (387, 676, 686), (387, 686, 390), (390, 686, 685), (390, 685, 391), (391, 685, 684), (391, 684, 392), (392, 684, 675), (392, 675, 382), (382, 675, 674), (382, 674, 383), (383, 674, 673), (383, 673, 384), (384, 673, 666), (384, 666, 369), (369, 666, 665), (369, 665, 370), (370, 665, 664), (370, 664, 371), (371, 664, 652), (371, 652, 356), (356, 652, 651), (356, 651, 357), (357, 651, 648), (357, 648, 352), (352, 648, 647), (352, 647, 353), (353, 647, 663), (353, 663, 358), (358, 663, 662), (358, 662, 359), (359, 662, 661), (359, 661, 360), (360, 661, 680), (360, 680, 377), (377, 680, 679), (377, 679, 378), (378, 679, 672), (378, 672, 372), (372, 672, 671), (372, 671, 373), (373, 671, 670), (373, 670, 379), (379, 670, 683), (379, 683, 380), (380, 683, 682), (380, 682, 381), (381, 682, 681), (381, 681, 361), (361, 681, 669), (361, 669, 362), (362, 669, 668), (362, 668, 363), (363, 668, 667), (363, 667, 364), (364, 667, 655), (364, 655, 365), (365, 655, 654), (365, 654, 366), (604, 396, 605), (605, 396, 395), (605, 395, 606), (606, 395, 404), (606, 404, 571), (571, 404, 403), (571, 403, 572), (572, 403, 402), (572, 402, 578), (578, 402, 401), (578, 401, 579), (579, 401, 400), (579, 400, 580), (580, 400, 399), (580, 399, 581), (581, 399, 398), (581, 398, 582), (582, 398, 420), (582, 420, 583), (583, 420, 419), (583, 419, 573), (573, 419, 418), (573, 418, 574), (574, 418, 414), (574, 414, 575), (575, 414, 413), (575, 413, 595), (595, 413, 426), (595, 426, 596), (596, 426, 425), (596, 425, 597), (597, 425, 424), (597, 424, 598), (598, 424, 428), (598, 428, 599), (599, 428, 433), (599, 433, 600), (600, 433, 432), (600, 432, 584), (584, 432, 431), (584, 431, 585), (585, 431, 430), (585, 430, 586), (586, 430, 429), (586, 429, 590), (590, 429, 423), (590, 423, 591), (591, 423, 422), (591, 422, 576), (576, 422, 421), (576, 421, 577), (577, 421, 412), (577, 412, 592), (592, 412, 411), (592, 411, 593), (593, 411, 417), (593, 417, 594), (594, 417, 416), (594, 416, 569), (569, 416, 415), (569, 415, 570), (570, 415, 410), (570, 410, 587), (587, 410, 409), (587, 409, 588), (588, 409, 408), (588, 408, 589), (589, 408, 407), (589, 407, 601), (601, 407, 406), (601, 406, 602), (602, 406, 405), (602, 405, 603), (603, 405, 397), (603, 397, 604), (604, 397, 396), (724, 303, 725), (725, 303, 302), (725, 302, 699), (699, 302, 301), (699, 301, 700), (700, 301, 290), (700, 290, 701), (701, 290, 289), (701, 289, 702), (702, 289, 288), (702, 288, 703), (703, 288, 287), (703, 287, 704), (704, 287, 286), (704, 286, 688), (688, 286, 285), (688, 285, 689), (689, 285, 281), (689, 281, 698), (698, 281, 282), (698, 282, 690), (690, 282, 283), (690, 283, 691), (691, 283, 284), (691, 284, 692), (692, 284, 307), (692, 307, 693), (693, 307, 306), (693, 306, 694), (694, 306, 305), (694, 305, 712), (712, 305, 304), (712, 304, 713), (713, 304, 313), (713, 313, 714), (714, 313, 312), (714, 312, 705), (705, 312, 311), (705, 311, 706), (706, 311, 310), (706, 310, 718), (718, 310, 309), (718, 309, 719), (719, 309, 308), (719, 308, 708), (708, 308, 300), (708, 300, 709), (709, 300, 299), (709, 299, 710), (710, 299, 298), (710, 298, 711), (711, 298, 297), (711, 297, 695), (695, 297, 296), (695, 296, 696), (696, 296, 295), (696, 295, 697), (697, 295, 294), (697, 294, 715), (715, 294, 293), (715, 293, 716), (716, 293, 292), (716, 292, 717), (717, 292, 291), (717, 291, 720), (720, 291, 280), (720, 280, 721), (721, 280, 279), (721, 279, 722), (722, 279, 278), (722, 278, 723), (723, 278, 277), (723, 277, 724), (724, 277, 303), (806, 240, 807), (807, 240, 261), (807, 261, 808), (808, 261, 260), (808, 260, 803), (803, 260, 259), (803, 259, 804), (804, 259, 258), (804, 258, 805), (805, 258, 257), (805, 257, 784), (784, 257, 256), (784, 256, 785), (785, 256, 255), (785, 255, 786), (786, 255, 254), (786, 254, 787), (787, 254, 253), (787, 253, 790), (790, 253, 252), (790, 252, 789), (789, 252, 270), (789, 270, 788), (788, 270, 269), (788, 269, 791), (791, 269, 268), (791, 268, 792), (792, 268, 263), (792, 263, 793), (793, 263, 262), (793, 262, 797), (797, 262, 267), (797, 267, 798), (798, 267, 273), (798, 273, 799), (799, 273, 272), (799, 272, 774), (774, 272, 271), (774, 271, 775), (775, 271, 266), (775, 266, 782), (782, 266, 265), (782, 265, 783), (783, 265, 264), (783, 264, 776), (776, 264, 251), (776, 251, 777), (777, 251, 250), (777, 250, 778), (778, 250, 249), (778, 249, 779), (779, 249, 244), (779, 244, 780), (780, 244, 245), (780, 245, 781), (781, 245, 246), (781, 246, 772), (772, 246, 239), (772, 239, 773), (773, 239, 238), (773, 238, 794), (794, 238, 237), (794, 237, 795), (795, 237, 248), (795, 248, 796), (796, 248, 247), (796, 247, 800), (800, 247, 243), (800, 243, 801), (801, 243, 242), (801, 242, 802), (802, 242, 241), (802, 241, 806), (806, 241, 240), (436, 67, 501), (501, 67, 66), (501, 66, 502), (502, 66, 138), (502, 138, 503), (503, 138, 137), (503, 137, 488), (488, 137, 136), (488, 136, 489), (489, 136, 129), (489, 129, 494), (494, 129, 128), (494, 128, 495), (495, 128, 127), (495, 127, 496), (496, 127, 126), (496, 126, 497), (497, 126, 125), (497, 125, 498), (498, 125, 135), (498, 135, 499), (499, 135, 134), (499, 134, 500), (500, 134, 133), (500, 133, 504), (504, 133, 132), (504, 132, 505), (505, 132, 131), (505, 131, 490), (490, 131, 130), (490, 130, 491), (491, 130, 121), (491, 121, 492), (492, 121, 120), (492, 120, 506), (506, 120, 122), (506, 122, 507), (507, 122, 124), (507, 124, 509), (509, 124, 139), (509, 139, 510), (510, 139, 141), (510, 141, 511), (511, 141, 153), (511, 153, 512), (512, 153, 152), (512, 152, 519), (519, 152, 151), (519, 151, 520), (520, 151, 156), (520, 156, 521), (521, 156, 155), (521, 155, 515), (515, 155, 154), (515, 154, 514), (514, 154, 147), (514, 147, 513), (513, 147, 146), (513, 146, 516), (516, 146, 145), (516, 145, 517), (517, 145, 144), (517, 144, 518), (518, 144, 143), (518, 143, 522), (522, 143, 142), (522, 142, 523), (523, 142, 150), (523, 150, 524), (524, 150, 149), (524, 149, 435), (435, 149, 148), (435, 148, 436), (436, 148, 67), (538, 178, 540), (540, 178, 177), (540, 177, 541), (541, 177, 175), (541, 175, 542), (542, 175, 174), (542, 174, 543), (543, 174, 173), (543, 173, 544), (544, 173, 172), (544, 172, 525), (525, 172, 171), (525, 171, 526), (526, 171, 158), (526, 158, 545), (545, 158, 157), (545, 157, 546), (546, 157, 168), (546, 168, 547), (547, 168, 167), (547, 167, 535), (535, 167, 166), (535, 166, 536), (536, 166, 170), (536, 170, 548), (548, 170, 169), (548, 169, 549), (549, 169, 165), (549, 165, 534), (534, 165, 164), (534, 164, 532), (532, 164, 163), (532, 163, 531), (531, 163, 161), (531, 161, 530), (530, 161, 160), (530, 160, 528), (528, 160, 64), (528, 64, 553), (553, 64, 63), (553, 63, 554), (554, 63, 181), (554, 181, 556), (556, 181, 180), (556, 180, 557), (557, 180, 196), (557, 196, 563), (563, 196, 195), (563, 195, 564), (564, 195, 188), (564, 188, 558), (558, 188, 187), (558, 187, 559), (559, 187, 186), (559, 186, 550), (550, 186, 194), (550, 194, 551), (551, 194, 193), (551, 193, 560), (560, 193, 192), (560, 192, 561), (561, 192, 185), (561, 185, 562), (562, 185, 183), (562, 183, 565), (565, 183, 182), (565, 182, 566), (566, 182, 191), (566, 191, 567), (567, 191, 190), (567, 190, 537), (537, 190, 189), (537, 189, 538), (538, 189, 178), (765, 202, 766), (766, 202, 220), (766, 220, 767), (767, 220, 219), (767, 219, 757), (757, 219, 218), (757, 218, 758), (758, 218, 217), (758, 217, 759), (759, 217, 227), (759, 227, 763), (763, 227, 226), (763, 226, 764), (764, 226, 216), (764, 216, 748), (748, 216, 215), (748, 215, 732), (732, 215, 214), (732, 214, 733), (733, 214, 213), (733, 213, 734), (734, 213, 212), (734, 212, 735), (735, 212, 233), (735, 233, 742), (742, 233, 232), (742, 232, 743), (743, 232, 225), (743, 225, 744), (744, 225, 224), (744, 224, 749), (749, 224, 231), (749, 231, 750), (750, 231, 236), (750, 236, 751), (751, 236, 235), (751, 235, 729), (729, 235, 234), (729, 234, 730), (730, 234, 230), (730, 230, 752), (752, 230, 229), (752, 229, 753), (753, 229, 228), (753, 228, 745), (745, 228, 223), (745, 223, 746), (746, 223, 222), (746, 222, 747), (747, 222, 221), (747, 221, 736), (736, 221, 209), (736, 209, 737), (737, 209, 208), (737, 208, 738), (738, 208, 204), (738, 204, 740), (740, 204, 203), (740, 203, 741), (741, 203, 211), (741, 211, 754), (754, 211, 210), (754, 210, 755), (755, 210, 207), (755, 207, 756), (756, 207, 206), (756, 206, 760), (760, 206, 205), (760, 205, 761), (761, 205, 200), (761, 200, 762), (762, 200, 201), (762, 201, 765), (765, 201, 202)])
me_assem1___base_tournante_1.materials.append(mat_material_001)
me_assem1___base_tournante_1.use_remesh_fix_poles = True
me_assem1___base_tournante_1.use_remesh_preserve_attributes = False
me_assem1___base_tournante_1.update()

# ---- objects
ob_assem1___base_tournante_1 = bpy.data.objects.new('Assem1 - base_tournante-1', me_assem1___base_tournante_1)

# ---- transforms, parenting, visibility, modifiers, constraints
ob_assem1___base_tournante_1.location = (-18.13, 2.127, 96.82)
ob_assem1___base_tournante_1.rotation_euler = (0.0, -0.03533, 0.0)

# ---- collection membership
scene.collection.objects.link(ob_assem1___base_tournante_1)

# ---- scene / render settings (as saved in the file)
scene.frame_start = 1; scene.frame_end = 250; scene.frame_set(0)
scene.render.engine = 'BLENDER_EEVEE_NEXT'
scene.cycles.sampling_pattern = 'TABULATED_SOBOL'
scene.cycles.use_light_tree = False
scene.view_settings.view_transform = 'Filmic'
bpy.context.view_layer.update()

# ---- added for rendering (the .blend has no active camera and no usable light): camera, sun
cam_auto = bpy.data.cameras.new('AutoCamera')
cam_auto.lens = 50.0
cam_auto.sensor_width = 36.0
cam_auto.clip_end = 3796.7
ob_auto_camera = bpy.data.objects.new('AutoCamera', cam_auto)
scene.collection.objects.link(ob_auto_camera)
ob_auto_camera.location = (216.176, -257.474, 269.094)
ob_auto_camera.rotation_euler = (1.09748, -7.21219e-08, 0.694738)
scene.camera = ob_auto_camera
light_auto_sun = bpy.data.lights.new('AutoSun', 'SUN')
light_auto_sun.energy = 3.0
light_auto_sun.angle = 0.0523599
ob_auto_sun = bpy.data.objects.new('AutoSun', light_auto_sun)
scene.collection.objects.link(ob_auto_sun)
ob_auto_sun.rotation_euler = (0.872665, 0.174533, 0.523599)
bpy.context.view_layer.update()
